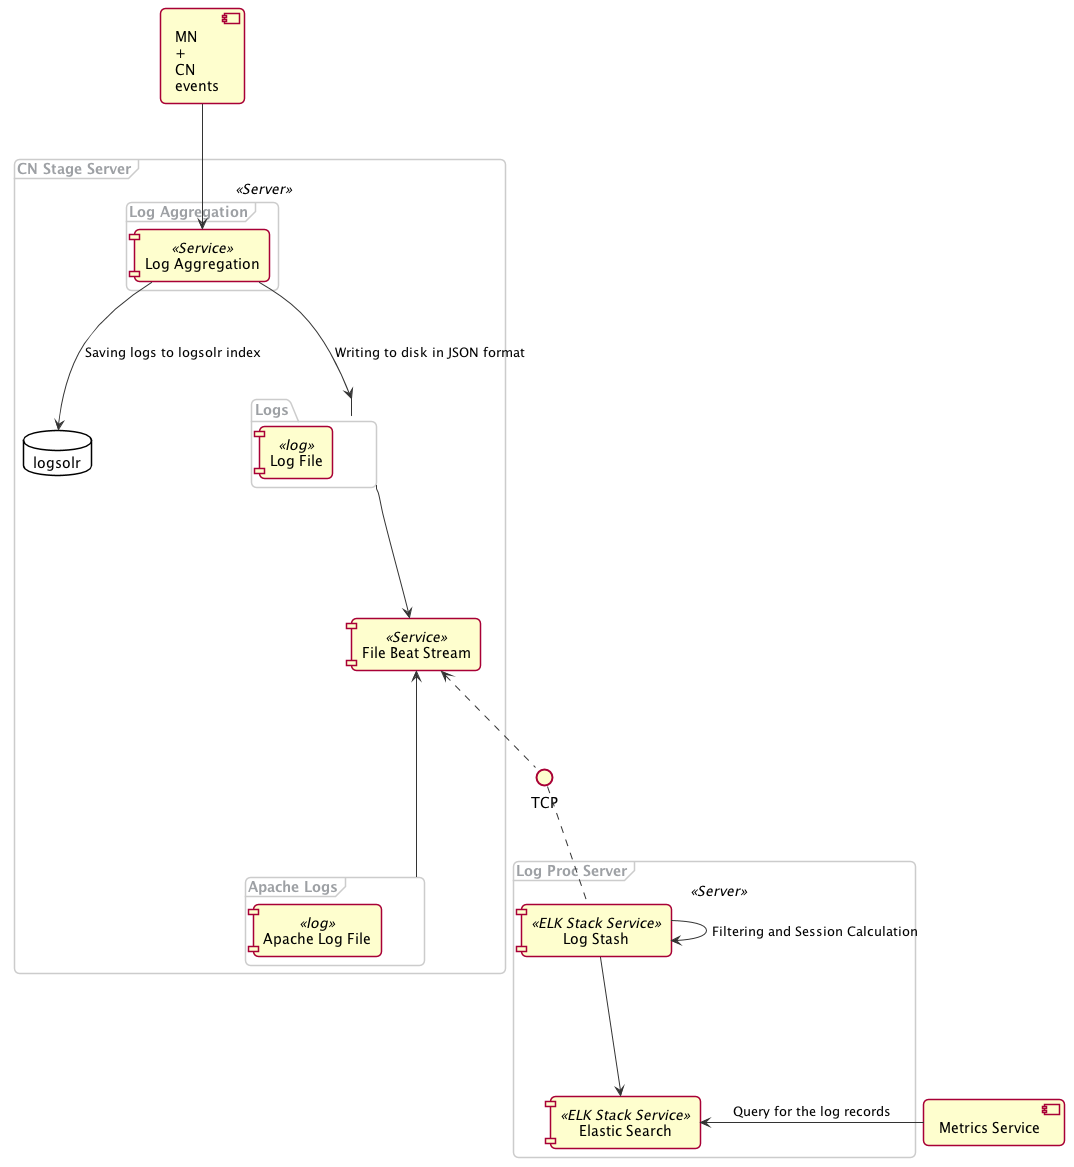

The diagram above was rendered by PlantUML. Its source (embedded in the PNG):
@startuml mdc-log-processing-architecture.png

      skinparam shadowing false   
      skinparam roundcorner 10

      skinparam sequence {
      	ArrowColor #1F4260
      	LifeLineBorderColor #1F4260
      	LifeLineBackgroundColor #428BCA
      	ParticipantBorderColor #AAAAAA
      	ParticipantBackgroundColor #F5F5F5
        ActorBackgroundColor #DDDDDD
        ActorBorderColor #333333
      }
      
      skinparam noteFontColor #C49858
      skinparam note {
        BackgroundColor #FCF8E4
        BorderColor #FCEED6   
      }
      
      skinparam class {
        BackgroundColor #F5F5F5
        BorderColor #333333
        ArrowColor #333333   
      }   
      
      skinparam packageFontColor #9DA0A4
      skinparam package {
        BorderColor #CCCCCC
      }   
         
  
  top to bottom direction
  
  
  component comp1 [
  MN
  +
  CN
  events
  ]

  frame "CN Stage Server" as "cnserv" <<Server>> {
      frame "Log Aggregation" as "logagg" {
          [Log Aggregation] <<Service>>
      }
      
      database "logsolr" {

      }
      
      folder "Logs" as logs{
          component [Log File] <<log>>
      }
      
      frame "Apache Logs" as "apache" {
          component [Apache Log File] <<log>>
      }

      
      [File Beat Stream] <<Service>>

  }
  
  frame "Log Proc Server" as "logproc" <<Server>> {
      component [Log Stash] <<ELK Stack Service>>
      
      component [Elastic Search] <<ELK Stack Service>>
  }

  component comp2 [
  Metrics Service
  ]
  
  
  comp1 --> [Log Aggregation]: ""
  [Log Aggregation] -down-> logs: "Writing to disk in JSON format"
  [Log Aggregation] --> logsolr: "Saving logs to logsolr index"
  logs -down-> [File Beat Stream]:  ""
  apache -up->  [File Beat Stream] : ""
  [Log Stash] .up. TCP : ""
  TCP .up.> [File Beat Stream] : ""
  [Log Stash] --> [Log Stash] : "Filtering and Session Calculation"
  [Log Stash] --> [Elastic Search] : ""
  comp2 -right-> [Elastic Search] : "Query for the log records"


  
@enduml